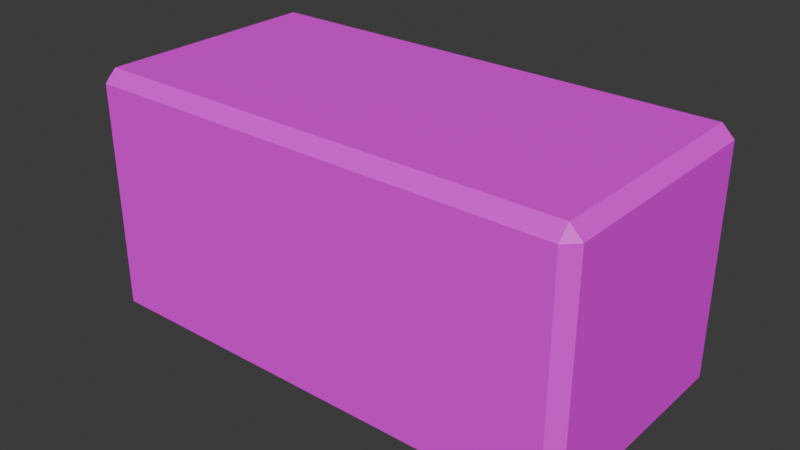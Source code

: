 # Source: BevelBrick.blend  (saved by Blender 5.2.44; exported with 4.5.12 LTS)
import bpy
from mathutils import Matrix  # noqa: F401  (used for matrix-valued properties, if any)

bpy.ops.wm.read_factory_settings(use_empty=True)
scene = bpy.context.scene
scene.name = 'Scene'

# ---- collections
col_collection = bpy.data.collections.new('Collection'); scene.collection.children.link(col_collection)

# ---- images (referenced by path relative to the original .blend; pixels are not part of the script)
import os
ASSET_DIR = os.environ.get("B2B_ASSET_DIR", "")  # directory of the original .blend (textures are referenced by path, not embedded)
HERE = os.path.dirname(os.path.abspath(__file__))  # packed textures are extracted next to this script under _unpacked/

def load_image(name, relpath, width, height, colorspace="sRGB"):
    """Load a texture the original file referenced (path relative to the .blend, or extracted next to this script)."""
    p = next((c for c in (os.path.join(HERE, relpath), os.path.join(ASSET_DIR, relpath)) if relpath and os.path.exists(c)), "")
    if p:
        img = bpy.data.images.load(p, check_existing=True)
        img.name = name
    else:  # same state as the original file: an image datablock whose file is absent (Cycles renders it pink)
        img = bpy.data.images.new(name, width, height)
        img.source = "FILE"
        img.filepath = "//" + (relpath or name)
    img.colorspace_settings.name = colorspace
    return img
img_brickalbedo = load_image('BrickAlbedo', 'BrickAlbedo.png', 1024, 1024, 'sRGB')

# ---- materials (node trees are filled in below, after node groups)
mat_material = bpy.data.materials.new('Material')
mat_material.alpha_threshold = 0.0
mat_material.use_backface_culling_lightprobe_volume = False
mat_material.roughness = 0.5
mat_material.line_color = (0.0, 0.0, 0.0, 1.0)

# ---- material node trees
mat_material.use_nodes = True; mat_material.node_tree.nodes.clear()
_N = mat_material.node_tree.nodes; _L = mat_material.node_tree.links
n0 = _N.new('ShaderNodeOutputMaterial'); n0.name = 'Material Output'; n0.location = (200, 100)
n1 = _N.new('ShaderNodeBsdfPrincipled'); n1.name = 'Principled BSDF'; n1.location = (-200, 100)
n1.inputs[10].default_value = 0.005
n2 = _N.new('ShaderNodeTexImage'); n2.name = 'Image Texture'; n2.location = (-490, 80)
n2.image = img_brickalbedo
_L.new(n1.outputs[0], n0.inputs[0])
_L.new(n2.outputs[0], n1.inputs[0])
n0.is_active_output = True

# ---- world
world_world = bpy.data.worlds.new('World'); scene.world = world_world
world_world.use_nodes = True; world_world.node_tree.nodes.clear()
_N = world_world.node_tree.nodes; _L = world_world.node_tree.links
n0 = _N.new('ShaderNodeOutputWorld'); n0.name = 'World Output'; n0.location = (200, 100)
n1 = _N.new('ShaderNodeBackground'); n1.name = 'Background'; n1.location = (-200, 100)
n1.inputs[0].default_value = (0.05088, 0.05088, 0.05088, 1.0)
_L.new(n1.outputs[0], n0.inputs[0])
n0.is_active_output = True
world_world.color = (0.05088, 0.05088, 0.05088)
world_world.sun_shadow_jitter_overblur = 0.0

# ---- meshes
me_beveledbrick = bpy.data.meshes.new('BeveledBrick')
me_beveledbrick.from_pydata([(-1.0, 0.4519, 0.4519), (-0.9519, 0.4519, 0.5), (-0.9519, 0.5, 0.4519), (-0.9519, 0.4519, -0.5), (-1.0, 0.4519, -0.4519), (-0.9519, 0.5, -0.4519), (0.9519, 0.5, 0.4519), (0.9519, 0.4519, 0.5), (1.0, 0.4519, 0.4519), (0.9519, 0.5, -0.4519), (1.0, 0.4519, -0.4519), (0.9519, 0.4519, -0.5), (-1.0, -0.4519, 0.4519), (-0.9519, -0.5, 0.4519), (-0.9519, -0.4519, 0.5), (-0.9519, -0.5, -0.4519), (-1.0, -0.4519, -0.4519), (-0.9519, -0.4519, -0.5), (0.9519, -0.5, 0.4519), (1.0, -0.4519, 0.4519), (0.9519, -0.4519, 0.5), (0.9519, -0.4519, -0.5), (1.0, -0.4519, -0.4519), (0.9519, -0.5, -0.4519), (0.0, -0.4519, -0.5), (0.0, -0.5, -0.4519), (0.0, 0.4519, 0.5), (0.0, 0.5, 0.4519), (0.0, -0.4519, 0.5), (0.0, -0.5, 0.4519), (0.0, 0.4519, -0.5), (0.0, 0.5, -0.4519), (0.4759, -0.4519, -0.5), (0.4759, 0.4519, 0.5), (0.4759, -0.5, 0.4519), (0.4759, 0.5, -0.4519), (0.4759, -0.5, -0.4519), (0.4759, 0.5, 0.4519), (0.4759, -0.4519, 0.5), (0.4759, 0.4519, -0.5), (-0.4759, -0.5, -0.4519), (-0.4759, 0.5, 0.4519), (-0.4759, -0.4519, 0.5), (-0.4759, 0.4519, -0.5), (-0.4759, -0.4519, -0.5), (-0.4759, 0.4519, 0.5), (-0.4759, -0.5, 0.4519), (-0.4759, 0.5, -0.4519), (-0.9519, 0.5, 0.0), (-1.0, 0.4519, 0.0), (1.0, -0.4519, 0.0), (0.9519, -0.5, 0.0), (1.0, 0.4519, 0.0), (0.9519, 0.5, 0.0), (-1.0, -0.4519, 0.0), (-0.9519, -0.5, 0.0), (0.0, -0.5, 0.0), (0.0, 0.5, 0.0), (0.4759, -0.5, 0.0), (0.4759, 0.5, 0.0), (-0.4759, 0.5, 0.0), (-0.4759, -0.5, 0.0), (-0.9519, 0.0, -0.5), (-1.0, 0.0, -0.4519), (0.9519, 0.0, 0.5), (1.0, 0.0, 0.4519), (0.9519, 0.0, -0.5), (1.0, 0.0, -0.4519), (-0.9519, 0.0, 0.5), (-1.0, 0.0, 0.4519), (-1.528e-09, -1.528e-09, -0.5), (-1.528e-09, -1.528e-09, 0.5), (0.4759, 0.0, -0.5), (0.4759, 0.0, 0.5), (-0.4759, 0.0, 0.5), (-0.4759, 0.0, -0.5), (1.0, 0.0, 0.0), (-1.0, 0.0, 0.0)], [], [(0, 1, 2), (3, 4, 5), (6, 7, 8), (9, 10, 11), (12, 13, 14), (15, 16, 17), (18, 19, 20), (21, 22, 23), (32, 21, 23, 36), (62, 17, 16, 63), (48, 5, 4, 49), (50, 19, 18, 51), (52, 10, 9, 53), (54, 16, 15, 55), (64, 20, 19, 65), (33, 7, 6, 37), (66, 11, 10, 67), (42, 14, 13, 46), (68, 1, 0, 69), (43, 3, 5, 47), (77, 69, 0, 49), (59, 37, 6, 53), (73, 38, 20, 64), (72, 39, 11, 66), (76, 65, 19, 50), (61, 46, 13, 55), (58, 34, 29, 56), (75, 43, 30, 70), (74, 42, 28, 71), (60, 41, 27, 57), (39, 30, 31, 35), (38, 28, 29, 34), (45, 26, 27, 41), (44, 24, 25, 40), (20, 38, 34, 18), (11, 39, 35, 9), (51, 18, 34, 58), (70, 30, 39, 72), (71, 28, 38, 73), (57, 27, 37, 59), (26, 33, 37, 27), (24, 32, 36, 25), (17, 44, 40, 15), (1, 45, 41, 2), (48, 2, 41, 60), (68, 14, 42, 74), (62, 3, 43, 75), (56, 29, 46, 61), (30, 43, 47, 31), (28, 42, 46, 29), (25, 56, 61, 40), (5, 48, 60, 47), (31, 57, 59, 35), (23, 51, 58, 36), (47, 60, 57, 31), (36, 58, 56, 25), (40, 61, 55, 15), (67, 76, 50, 22), (35, 59, 53, 9), (63, 77, 49, 4), (12, 54, 55, 13), (8, 52, 53, 6), (22, 50, 51, 23), (2, 48, 49, 0), (16, 54, 77, 63), (10, 52, 76, 67), (17, 62, 75, 44), (1, 68, 74, 45), (26, 71, 73, 33), (24, 70, 72, 32), (45, 74, 71, 26), (44, 75, 70, 24), (52, 8, 65, 76), (32, 72, 66, 21), (33, 73, 64, 7), (54, 12, 69, 77), (14, 68, 69, 12), (21, 66, 67, 22), (7, 64, 65, 8), (3, 62, 63, 4)])
_uv = me_beveledbrick.uv_layers.new(name='UVMap')
_uv.uv.foreach_set('vector', [0.613, 0.488, 0.631, 0.5, 0.613, 0.509, 0.363, 0.512, 0.375, 0.494, 0.384, 0.512, 0.613, 0.741, 0.631, 0.75, 0.613, 0.762, 0.384, 0.738, 0.375, 0.756, 0.363, 0.738, 0.613, 0.259, 0.613, 0.238, 0.625, 0.246, 0.125, 0.512, 0.137, 0.5, 0.137, 0.512, 0.613, 0.01203, 0.613, 0.0, 0.625, 0.01203, 0.137, 0.738, 0.137, 0.75, 0.125, 0.738, 0.137, 0.6815, 0.137, 0.738, 0.125, 0.738, 0.125, 0.6815, 0.25, 0.512, 0.137, 0.512, 0.137, 0.5, 0.256, 0.497, 0.4985, 0.5105, 0.384, 0.512, 0.375, 0.494, 0.494, 0.491, 0.5, 0.0, 0.613, 0.0, 0.613, 0.01203, 0.5, 0.01203, 0.494, 0.759, 0.375, 0.756, 0.384, 0.738, 0.4985, 0.7395, 0.5, 0.2605, 0.387, 0.262, 0.387, 0.238, 0.5, 0.238, 0.628, 0.869, 0.625, 0.988, 0.613, 0.988, 0.613, 0.875, 0.631, 0.6875, 0.631, 0.75, 0.613, 0.741, 0.613, 0.683, 0.25, 0.738, 0.363, 0.738, 0.375, 0.756, 0.256, 0.753, 0.625, 0.1875, 0.625, 0.246, 0.613, 0.238, 0.613, 0.1815, 0.628, 0.373, 0.631, 0.5, 0.613, 0.488, 0.613, 0.3735, 0.363, 0.5685, 0.363, 0.512, 0.384, 0.512, 0.384, 0.5685, 0.497, 0.3758, 0.613, 0.3735, 0.613, 0.488, 0.494, 0.491, 0.4985, 0.6822, 0.613, 0.683, 0.613, 0.741, 0.4985, 0.7395, 0.747, 0.6845, 0.863, 0.6815, 0.863, 0.738, 0.747, 0.744, 0.25, 0.6815, 0.363, 0.6815, 0.363, 0.738, 0.25, 0.738, 0.497, 0.8735, 0.613, 0.875, 0.613, 0.988, 0.5, 0.988, 0.5, 0.1815, 0.613, 0.1815, 0.613, 0.238, 0.5, 0.238, 0.5, 0.06852, 0.613, 0.06852, 0.613, 0.125, 0.5, 0.125, 0.25, 0.5685, 0.363, 0.5685, 0.363, 0.625, 0.25, 0.625, 0.747, 0.5655, 0.863, 0.5685, 0.863, 0.625, 0.747, 0.625, 0.4985, 0.5678, 0.613, 0.567, 0.613, 0.625, 0.4985, 0.625, 0.363, 0.6815, 0.363, 0.625, 0.384, 0.625, 0.384, 0.6815, 0.625, 0.07052, 0.625, 0.129, 0.613, 0.125, 0.613, 0.06852, 0.631, 0.5625, 0.631, 0.625, 0.613, 0.625, 0.613, 0.567, 0.137, 0.5685, 0.137, 0.625, 0.125, 0.625, 0.125, 0.5685, 0.625, 0.01203, 0.625, 0.07052, 0.613, 0.06852, 0.613, 0.01203, 0.363, 0.738, 0.363, 0.6815, 0.384, 0.6815, 0.384, 0.738, 0.5, 0.01203, 0.613, 0.01203, 0.613, 0.06852, 0.5, 0.06852, 0.25, 0.625, 0.363, 0.625, 0.363, 0.6815, 0.25, 0.6815, 0.747, 0.625, 0.863, 0.625, 0.863, 0.6815, 0.747, 0.6845, 0.4985, 0.625, 0.613, 0.625, 0.613, 0.683, 0.4985, 0.6822, 0.631, 0.625, 0.631, 0.6875, 0.613, 0.683, 0.613, 0.625, 0.137, 0.625, 0.137, 0.6815, 0.125, 0.6815, 0.125, 0.625, 0.137, 0.512, 0.137, 0.5685, 0.125, 0.5685, 0.125, 0.512, 0.631, 0.5, 0.631, 0.5625, 0.613, 0.567, 0.613, 0.509, 0.4985, 0.5105, 0.613, 0.509, 0.613, 0.567, 0.4985, 0.5678, 0.747, 0.506, 0.863, 0.512, 0.863, 0.5685, 0.747, 0.5655, 0.25, 0.512, 0.363, 0.512, 0.363, 0.5685, 0.25, 0.5685, 0.5, 0.125, 0.613, 0.125, 0.613, 0.1815, 0.5, 0.1815, 0.363, 0.625, 0.363, 0.5685, 0.384, 0.5685, 0.384, 0.625, 0.625, 0.129, 0.625, 0.1875, 0.613, 0.1815, 0.613, 0.125, 0.387, 0.125, 0.5, 0.125, 0.5, 0.1815, 0.387, 0.1815, 0.384, 0.512, 0.4985, 0.5105, 0.4985, 0.5678, 0.384, 0.5685, 0.384, 0.625, 0.4985, 0.625, 0.4985, 0.6822, 0.384, 0.6815, 0.387, 0.01203, 0.5, 0.01203, 0.5, 0.06852, 0.387, 0.06852, 0.384, 0.5685, 0.4985, 0.5678, 0.4985, 0.625, 0.384, 0.625, 0.387, 0.06852, 0.5, 0.06852, 0.5, 0.125, 0.387, 0.125, 0.387, 0.1815, 0.5, 0.1815, 0.5, 0.238, 0.387, 0.238, 0.381, 0.872, 0.497, 0.8735, 0.5, 0.988, 0.387, 0.988, 0.384, 0.6815, 0.4985, 0.6822, 0.4985, 0.7395, 0.384, 0.738, 0.381, 0.378, 0.497, 0.3758, 0.494, 0.491, 0.375, 0.494, 0.613, 0.259, 0.5, 0.2605, 0.5, 0.238, 0.613, 0.238, 0.613, 0.762, 0.494, 0.759, 0.4985, 0.7395, 0.613, 0.741, 0.387, 0.0, 0.5, 0.0, 0.5, 0.01203, 0.387, 0.01203, 0.613, 0.509, 0.4985, 0.5105, 0.494, 0.491, 0.613, 0.488, 0.387, 0.262, 0.5, 0.2605, 0.497, 0.3758, 0.381, 0.378, 0.375, 0.756, 0.494, 0.759, 0.497, 0.8735, 0.381, 0.872, 0.137, 0.512, 0.25, 0.512, 0.25, 0.5685, 0.137, 0.5685, 0.631, 0.5, 0.747, 0.506, 0.747, 0.5655, 0.631, 0.5625, 0.631, 0.625, 0.747, 0.625, 0.747, 0.6845, 0.631, 0.6875, 0.137, 0.625, 0.25, 0.625, 0.25, 0.6815, 0.137, 0.6815, 0.631, 0.5625, 0.747, 0.5655, 0.747, 0.625, 0.631, 0.625, 0.137, 0.5685, 0.25, 0.5685, 0.25, 0.625, 0.137, 0.625, 0.494, 0.759, 0.613, 0.762, 0.613, 0.875, 0.497, 0.8735, 0.137, 0.6815, 0.25, 0.6815, 0.25, 0.738, 0.137, 0.738, 0.631, 0.6875, 0.747, 0.6845, 0.747, 0.744, 0.631, 0.75, 0.5, 0.2605, 0.613, 0.259, 0.613, 0.3735, 0.497, 0.3758, 0.625, 0.246, 0.628, 0.373, 0.613, 0.3735, 0.613, 0.259, 0.137, 0.738, 0.25, 0.738, 0.256, 0.753, 0.137, 0.75, 0.631, 0.75, 0.628, 0.869, 0.613, 0.875, 0.613, 0.762, 0.363, 0.512, 0.25, 0.512, 0.256, 0.497, 0.375, 0.494])
me_beveledbrick.materials.append(mat_material)
me_beveledbrick.use_mirror_vertex_groups = False
me_beveledbrick.update()

# ---- objects
ob_beveledbrick = bpy.data.objects.new('BeveledBrick', me_beveledbrick)

# ---- transforms, parenting, visibility, modifiers, constraints
ob_beveledbrick.location = (0.0, 0.0, 0.0)
ob_beveledbrick.lock_rotations_4d = False
ob_beveledbrick.empty_display_type = 'ARROWS'
ob_beveledbrick.lineart.crease_threshold = 0.0

# ---- collection membership
col_collection.objects.link(ob_beveledbrick)

# ---- scene / render settings (as saved in the file)
scene.frame_start = 1; scene.frame_end = 250; scene.frame_set(1)
scene.render.engine = 'BLENDER_EEVEE_NEXT'
scene.render.bake_bias = 0.0
scene.render.bake_samples = 0
scene.render.compositor_device = 'GPU'
scene.eevee.use_volume_custom_range = False
scene.eevee.fast_gi_thickness_near = 0.1
scene.eevee.fast_gi_thickness_far = 0.0
scene.eevee.ray_tracing_options.screen_trace_thickness = 0.1
bpy.context.view_layer.update()

# ---- added for rendering (the .blend has no active camera and no usable light): camera, sun
cam_auto = bpy.data.cameras.new('AutoCamera')
cam_auto.lens = 50.0
cam_auto.sensor_width = 36.0
cam_auto.clip_end = 1000.0
ob_auto_camera = bpy.data.objects.new('AutoCamera', cam_auto)
scene.collection.objects.link(ob_auto_camera)
ob_auto_camera.location = (2.26633, -2.71959, 1.81306)
ob_auto_camera.rotation_euler = (1.09748, -7.21219e-08, 0.694738)
scene.camera = ob_auto_camera
light_auto_sun = bpy.data.lights.new('AutoSun', 'SUN')
light_auto_sun.energy = 3.0
light_auto_sun.angle = 0.0523599
ob_auto_sun = bpy.data.objects.new('AutoSun', light_auto_sun)
scene.collection.objects.link(ob_auto_sun)
ob_auto_sun.rotation_euler = (0.872665, 0.174533, 0.523599)
bpy.context.view_layer.update()
